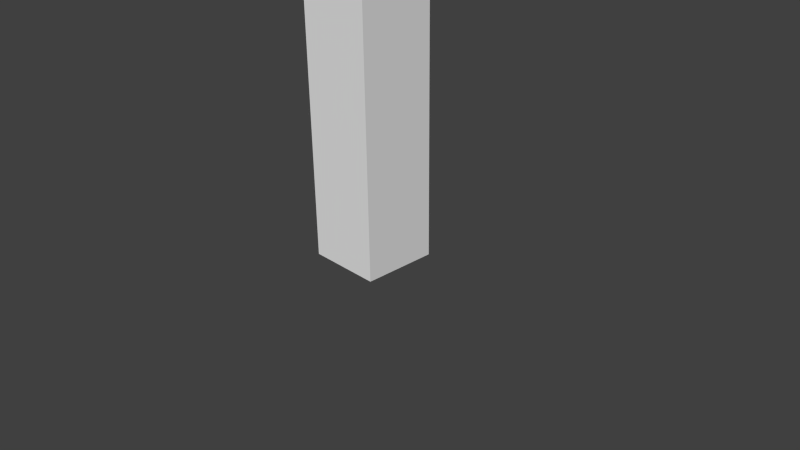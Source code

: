 # Source: TavernBeam1.blend  (saved by Blender 2.76.0; exported with 4.5.12 LTS)
import bpy
from mathutils import Matrix  # noqa: F401  (used for matrix-valued properties, if any)

bpy.ops.wm.read_factory_settings(use_empty=True)
scene = bpy.context.scene
scene.name = 'Scene'

# ---- collections
col_collection_1 = bpy.data.collections.new('Collection 1'); scene.collection.children.link(col_collection_1)

# ---- world
world_world = bpy.data.worlds.new('World'); scene.world = world_world
world_world.color = (0.05088, 0.05088, 0.05088)
world_world.use_sun_shadow = False
world_world.sun_shadow_jitter_overblur = 0.0
world_world.cycles.sampling_method = 'MANUAL'
world_world.cycles.sample_map_resolution = 256

# ---- cameras
cam_camera = bpy.data.cameras.new('Camera')
cam_camera.clip_end = 100.0
cam_camera.lens = 35.0
cam_camera.sensor_width = 32.0
cam_camera.sensor_height = 18.0
cam_camera.ortho_scale = 7.314
cam_camera.dof.focus_distance = 0.0
cam_camera.dof.aperture_fstop = 128.0

# ---- meshes
me_cube_001 = bpy.data.meshes.new('Cube.001')
me_cube_001.from_pydata([(-0.5, -0.5, -1.0), (-0.5, -0.5, 5.0), (-0.5, 0.5, -1.0), (-0.5, 0.5, 5.0), (0.5, -0.5, -1.0), (0.5, -0.5, 5.0), (0.5, 0.5, -1.0), (0.5, 0.5, 5.0)], [], [(1, 3, 2, 0), (3, 7, 6, 2), (7, 5, 4, 6), (5, 1, 0, 4), (0, 2, 6, 4), (5, 7, 3, 1)])
me_cube_001.use_remesh_preserve_volume = False
me_cube_001.use_remesh_preserve_attributes = False
me_cube_001.use_mirror_vertex_groups = False
me_cube_001.update()
me_plane_002 = bpy.data.meshes.new('Plane.002')
me_plane_002.from_pydata([], [], [])
me_plane_002.use_remesh_preserve_volume = False
me_plane_002.use_remesh_preserve_attributes = False
me_plane_002.use_mirror_vertex_groups = False
me_plane_002.update()

# ---- objects
ob_cube = bpy.data.objects.new('Cube', me_cube_001)
ob_plane_002 = bpy.data.objects.new('Plane.002', me_plane_002)
ob_camera = bpy.data.objects.new('Camera', cam_camera)

# ---- transforms, parenting, visibility, modifiers, constraints
ob_cube.location = (0.0, 0.0, 1.0)
ob_cube.lineart.crease_threshold = 0.0
ob_plane_002.location = (0.0, 0.0, 0.0)
ob_plane_002.scale = (10.0, 20.0, 1.0)
ob_plane_002.lineart.crease_threshold = 0.0
ob_camera.location = (7.481, -6.508, 5.344)
ob_camera.rotation_euler = (1.109, 0.01082, 0.8149)
ob_camera.lock_rotations_4d = False
ob_camera.empty_display_type = 'ARROWS'
ob_camera.color = (0.0, 0.0, 0.0, 0.0)
ob_camera.display_type = 'WIRE'
ob_camera.lineart.crease_threshold = 0.0

# ---- collection membership
col_collection_1.objects.link(ob_cube)
col_collection_1.objects.link(ob_plane_002)
col_collection_1.objects.link(ob_camera)

# ---- scene / render settings (as saved in the file)
scene.camera = ob_camera
scene.frame_start = 1; scene.frame_end = 250; scene.frame_set(1)
scene.render.engine = 'BLENDER_EEVEE_NEXT'
scene.render.resolution_percentage = 50
scene.render.dither_intensity = 0.0
scene.cycles.use_denoising = False
scene.cycles.samples = 10
scene.cycles.sampling_pattern = 'TABULATED_SOBOL'
scene.cycles.light_sampling_threshold = 0.0
scene.cycles.use_adaptive_sampling = False
scene.cycles.use_light_tree = False
scene.cycles.blur_glossy = 0.0
scene.cycles.pixel_filter_type = 'GAUSSIAN'
scene.cycles.sample_clamp_indirect = 0.0
scene.view_settings.view_transform = 'Standard'
bpy.context.view_layer.update()

# ---- added for rendering (the .blend has no usable light): sun
light_auto_sun = bpy.data.lights.new('AutoSun', 'SUN')
light_auto_sun.energy = 3.0
light_auto_sun.angle = 0.0523599
ob_auto_sun = bpy.data.objects.new('AutoSun', light_auto_sun)
scene.collection.objects.link(ob_auto_sun)
ob_auto_sun.rotation_euler = (0.872665, 0.174533, 0.523599)
bpy.context.view_layer.update()
